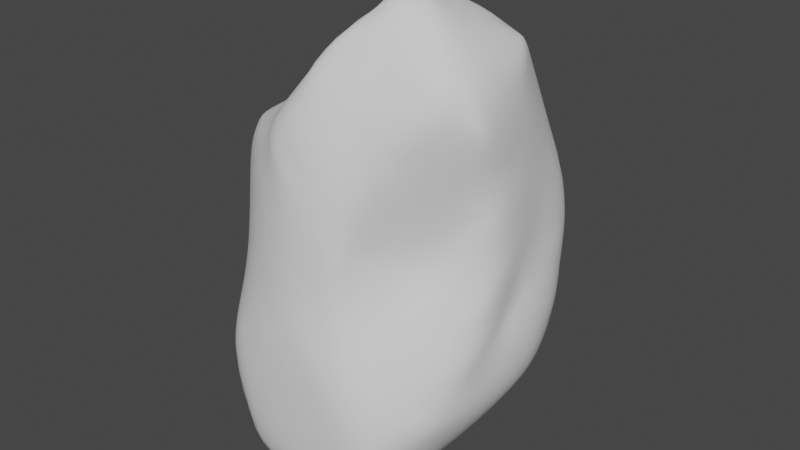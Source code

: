 # Source: rock.blend  (saved by Blender 4.5.90; exported with 4.5.12 LTS)
import bpy
from mathutils import Matrix  # noqa: F401  (used for matrix-valued properties, if any)

bpy.ops.wm.read_factory_settings(use_empty=True)
scene = bpy.context.scene
scene.name = 'Scene'

# ---- materials (node trees are filled in below, after node groups)
mat_rockmat = bpy.data.materials.new('RockMat')
mat_rockmat.use_transparent_shadow = False

# ---- material node trees
mat_rockmat.use_nodes = True; mat_rockmat.node_tree.nodes.clear()
_N = mat_rockmat.node_tree.nodes; _L = mat_rockmat.node_tree.links
n0 = _N.new('ShaderNodeBsdfPrincipled'); n0.name = 'Principled BSDF'; n0.location = (10, 300)
n0.distribution = 'GGX'
n0.subsurface_method = 'BURLEY'
n0.inputs[2].default_value = 0.4149
n0.inputs[3].default_value = 1.45
n0.inputs[13].default_value = 0.0
n0.inputs[27].default_value = (0.0, 0.0, 0.0, 1.0)
n0.inputs[28].default_value = 1.0
n1 = _N.new('ShaderNodeOutputMaterial'); n1.name = 'Material Output'; n1.location = (300, 300)
_L.new(n0.outputs[0], n1.inputs[0])
n1.is_active_output = True

# ---- world
world_world = bpy.data.worlds.new('World'); scene.world = world_world
world_world.use_nodes = True; world_world.node_tree.nodes.clear()
_N = world_world.node_tree.nodes; _L = world_world.node_tree.links
n0 = _N.new('ShaderNodeOutputWorld'); n0.name = 'World Output'; n0.location = (300, 300)
n1 = _N.new('ShaderNodeBackground'); n1.name = 'Background'; n1.location = (10, 300)
n1.inputs[0].default_value = (0.05088, 0.05088, 0.05088, 1.0)
_L.new(n1.outputs[0], n0.inputs[0])
n0.is_active_output = True
world_world.color = (0.05088, 0.05088, 0.05088)
world_world.use_sun_shadow = False
world_world.sun_shadow_jitter_overblur = 0.0

# ---- meshes
me_plane_002 = bpy.data.meshes.new('Plane.002')
me_plane_002.from_pydata([(1.24, -0.496, 2.104), (0.5069, 0.01366, 2.498), (1.059, 0.4236, 2.087), (0.9864, -0.5822, 2.369), (1.235, 0.1295, 1.997), (0.9375, 0.4304, 2.183), (0.9758, 0.9798, 1.2), (0.7171, 0.9964, 1.403), (1.464, -0.7204, 1.644), (0.5817, -0.41, 2.6), (1.343, 0.0316, 1.665), (0.6981, -0.6492, 2.581), (0.3412, -0.6163, 2.568), (0.9845, -0.9168, 2.227), (1.118, -1.014, 1.926), (1.369, -0.89, 1.758), (1.331, 0.5221, 0.7991), (-0.1543, 1.059, 1.396), (-0.1395, 0.6182, 1.719), (0.3583, 0.3838, 2.212), (0.2305, 0.8217, 1.753), (0.5435, 0.5146, 2.125), (-0.3114, 0.2388, 1.757), (0.3223, -0.1507, 2.441), (-0.2043, -1.295, 1.86), (0.3539, -0.8799, 2.558), (-0.9535, 0.9253, 0.9552), (-1.197, -0.1172, 1.128), (-1.241, -0.6142, 1.108), (-1.286, -0.7395, 1.044), (0.08421, -1.488, 1.689), (0.1753, -1.18, 2.162), (0.8195, -1.306, 1.328), (-0.2786, -1.496, 1.402), (-0.5699, -1.367, 1.406), (0.2953, -1.614, 0.8245), (0.5216, -1.546, -0.2254), (0.4884, -1.476, 0.4963), (0.5525, -1.326, 0.4162), (1.094, 1.25, 0.4967), (1.471, -0.3908, 0.2739), (1.324, 1.003, 0.2549), (1.433, -0.5837, -0.5119), (1.382, 0.08429, -0.0478), (1.337, -0.4189, -0.8642), (1.317, -1.164, -1.135), (1.415, 0.8505, -0.2561), (1.4, 0.6632, -1.011), (1.05, 1.099, -1.357), (0.7269, 1.558, -1.007), (0.1066, 1.243, 1.118), (0.4069, 1.482, 0.4982), (-0.4654, 1.525, 0.3639), (0.07382, 1.606, 0.08663), (0.03762, 1.696, -0.9436), (-0.4808, 1.671, -1.007), (-0.9249, 1.422, -1.182), (-1.374, 0.7384, -1.224), (-1.403, -0.7143, -1.513), (-0.4466, -1.7, -2.226), (-0.0932, -1.627, -2.374), (0.8245, -1.599, -1.85), (0.9954, -1.592, -1.517), (-1.311, 1.043, 0.4473), (-0.7237, 1.484, 0.1482), (-1.447, 0.9083, -0.365), (-1.589, -0.02079, -0.6246), (-1.447, -0.9787, -1.093), (-1.496, -0.06316, 0.6867), (-1.565, -0.3187, 0.2359), (-0.8502, -1.485, -0.4859), (-0.9789, 1.334, 0.5305), (-1.49, -0.451, 0.8081), (-1.36, -0.754, 0.7905), (-0.8857, -1.274, 0.8328), (-0.8431, -1.595, -1.95), (-1.087, -1.566, -1.286), (-1.083, -1.106, -0.2512), (-0.5266, -1.514, 0.5711), (-0.1033, -1.638, 0.8591), (-0.5787, -1.713, -0.8726), (-0.1249, -1.701, -0.2627), (0.8451, -1.007, -0.08384), (0.8862, -0.7585, 0.2812), (1.458, -0.4995, 1.045), (1.044, -0.9472, -0.2615), (1.147, -0.6475, 0.1776), (-0.7269, 0.4269, 1.386), (0.7466, -1.638, -0.8339), (0.7211, -1.466, -0.3866), (0.5558, -1.735, -1.501), (1.516, 0.05474, -0.7087), (1.414, 0.123, -1.332), (1.356, -0.7729, -1.451), (1.195, 0.3216, -1.707), (0.8634, 1.031, -1.729), (0.2924, 1.383, -1.981), (0.5628, 1.284, -1.879), (0.184, 1.549, -1.735), (-0.08391, 1.553, -1.722), (-0.3514, 1.306, -1.974), (-0.6106, 1.247, -1.907), (0.258, 1.067, -2.258), (-0.1242, 1.108, -2.211), (0.03881, 0.5737, -2.538), (-0.1304, 0.5851, -2.529), (-0.5566, 0.8482, -2.238), (-1.139, 0.5876, -1.754), (-1.057, -0.1524, -2.064), (-1.478, 0.1709, -1.302), (-0.7358, -0.7728, -2.388), (-0.5372, -0.03517, -2.498), (-0.1873, -1.276, -2.498), (-0.6794, -1.344, -2.247), (0.4058, -1.346, -2.362), (0.8093, -1.352, -2.082), (0.9718, -0.97, -2.074), (0.6363, -0.3982, -2.434), (0.6057, 0.5779, -2.264), (0.3076, -0.8138, -2.554), (0.3939, -1.696, -0.7033), (0.1369, -0.5429, -2.665), (-0.2182, -0.3731, -2.669), (0.1596, 0.07983, -2.61)], [], [(0, 8, 10), (0, 10, 4), (11, 3, 9), (11, 12, 25), (13, 14, 15), (0, 3, 13), (4, 10, 2), (7, 20, 21), (7, 21, 5), (19, 21, 20), (19, 23, 1), (19, 18, 22), (12, 23, 25), (23, 24, 25), (17, 18, 20), (26, 27, 87), (22, 18, 87), (29, 34, 28), (34, 22, 28), (30, 31, 24), (31, 14, 13), (30, 32, 14), (14, 31, 30), (15, 14, 32), (30, 33, 35), (30, 35, 32), (36, 37, 35), (35, 37, 32), (36, 38, 37), (16, 84, 40), (40, 43, 16), (42, 44, 43), (44, 42, 45), (48, 49, 47), (71, 26, 17), (57, 65, 56), (77, 69, 67), (69, 68, 66), (53, 49, 54), (63, 71, 65), (68, 26, 63), (27, 72, 29), (74, 34, 29), (74, 29, 73), (72, 68, 69), (72, 73, 29), (74, 73, 77), (35, 33, 79), (34, 79, 33), (81, 70, 80), (70, 76, 80), (8, 15, 84), (38, 82, 83), (89, 85, 82), (83, 86, 84), (40, 84, 86), (40, 86, 42), (85, 89, 42), (89, 45, 42), (81, 120, 36), (80, 59, 90), (90, 120, 81), (59, 60, 90), (80, 90, 81), (16, 43, 41), (43, 44, 91), (47, 46, 91), (62, 93, 45), (92, 47, 91), (47, 94, 48), (94, 95, 48), (92, 94, 47), (49, 97, 98), (98, 97, 96), (55, 54, 99), (56, 55, 99), (103, 102, 104), (105, 103, 104), (62, 61, 115), (108, 109, 107), (112, 113, 110), (113, 75, 110), (94, 116, 117), (117, 118, 94), (94, 118, 95), (118, 97, 95), (104, 102, 118), (121, 117, 119), (114, 116, 115), (90, 88, 120), (13, 25, 31), (67, 69, 66), (76, 77, 67), (28, 27, 29), (118, 123, 104), (1, 9, 3, 5), (105, 123, 111), (119, 112, 121), (123, 118, 117), (112, 111, 122), (121, 123, 117), (111, 123, 122), (123, 105, 104), (122, 123, 121), (112, 122, 121), (44, 92, 91), (5, 4, 2), (5, 3, 0, 4), (7, 5, 2, 6), (15, 8, 0, 13), (11, 9, 12), (11, 25, 13), (11, 13, 3), (10, 16, 6, 2), (19, 1, 5, 21), (23, 12, 9, 1), (23, 22, 34, 24), (19, 22, 23), (24, 34, 33, 30), (18, 19, 20), (25, 24, 31), (32, 37, 38, 83), (84, 16, 10, 8), (39, 6, 16, 41), (40, 42, 43), (49, 39, 41, 46), (7, 6, 39, 51), (46, 47, 49), (7, 50, 17, 20), (52, 50, 51, 53), (7, 51, 50), (71, 17, 50, 52), (54, 55, 64, 53), (39, 49, 51), (53, 51, 49), (58, 75, 76, 67), (65, 57, 109, 66), (64, 55, 56, 65), (66, 109, 58, 67), (65, 66, 68, 63), (68, 72, 27, 26), (71, 52, 64), (52, 53, 64), (65, 71, 64), (71, 63, 26), (69, 77, 73, 72), (70, 77, 76), (78, 79, 34, 74), (77, 70, 78, 74), (81, 79, 78, 70), (81, 36, 35, 79), (82, 38, 36, 89), (32, 83, 84, 15), (86, 83, 82, 85), (120, 88, 89, 36), (42, 86, 85), (45, 89, 88, 62), (75, 59, 80, 76), (62, 88, 90, 61), (44, 45, 93, 92), (90, 60, 61), (41, 43, 46), (91, 46, 43), (97, 49, 48, 95), (98, 99, 54, 49), (99, 98, 96, 100), (101, 56, 99), (101, 99, 100), (103, 100, 96, 102), (106, 101, 100, 103), (101, 107, 57, 56), (105, 106, 103), (116, 93, 62, 115), (57, 107, 109), (109, 108, 58), (115, 61, 60, 114), (59, 113, 112, 60), (106, 108, 107, 101), (111, 110, 108, 106), (110, 75, 58, 108), (111, 112, 110), (113, 59, 75), (112, 119, 114, 60), (97, 102, 96), (97, 118, 102), (111, 106, 105), (119, 117, 116, 114), (94, 92, 93, 116), (87, 18, 17, 26), (27, 28, 22, 87)])
me_plane_002.polygons.foreach_set('use_smooth', [True] * 190)
_uv = me_plane_002.uv_layers.new(name='UVMap')
_uv.uv.foreach_set('vector', [0.9345, 0.1074, 0.9742, 0.154, 0.8972, 0.159, 0.9345, 0.1074, 0.8972, 0.159, 0.8837, 0.132, 0.9225, 0.03959, 0.934, 0.07824, 0.8989, 0.04033, 0.9225, 0.03959, 0.9067, 0.008312, 0.9344, 0.004919, 0.9677, 0.06834, 0.9903, 0.09379, 0.9874, 0.1329, 0.9345, 0.1074, 0.934, 0.07824, 0.9677, 0.06834, 0.8837, 0.132, 0.8972, 0.159, 0.8562, 0.126, 0.7854, 0.1692, 0.773, 0.1132, 0.8226, 0.09823, 0.7854, 0.1692, 0.8226, 0.09823, 0.8503, 0.1124, 0.8193, 0.07504, 0.8226, 0.09823, 0.773, 0.1132, 0.8193, 0.07504, 0.8581, 0.02898, 0.8609, 0.05781, 0.8193, 0.07504, 0.7491, 0.08154, 0.7467, 0.03834, 0.3796, 0.5816, 0.3317, 0.5817, 0.4055, 0.5726, 0.3317, 0.5817, 0.4139, 0.4738, 0.4055, 0.5726, 0.7194, 0.1275, 0.7491, 0.08154, 0.773, 0.1132, 0.157, 0.4262, 0.2614, 0.3908, 0.2237, 0.4578, 0.7467, 0.03834, 0.7491, 0.08154, 0.6845, 0.04866, 0.3167, 0.3573, 0.4051, 0.4168, 0.3066, 0.3699, 0.4051, 0.4168, 0.2607, 0.507, 0.3066, 0.3699, 0.4526, 0.4708, 0.4272, 0.5228, 0.4139, 0.4738, 0.04573, 0.7012, 0.1281, 0.6568, 0.128, 0.6896, 0.01695, 0.6538, 0.08081, 0.6002, 0.1281, 0.6568, 0.1281, 0.6568, 0.04573, 0.7012, 0.01695, 0.6538, 0.1549, 0.6323, 0.1281, 0.6568, 0.08081, 0.6002, 0.4526, 0.4708, 0.4344, 0.4271, 0.5112, 0.416, 0.01695, 0.6538, 0.01388, 0.5631, 0.08081, 0.6002, 0.01042, 0.4564, 0.02819, 0.5266, 0.01388, 0.5631, 0.01388, 0.5631, 0.02819, 0.5266, 0.08081, 0.6002, 0.01042, 0.4564, 0.04233, 0.5152, 0.02819, 0.5266, 0.8486, 0.2414, 0.9526, 0.2279, 0.9377, 0.3039, 0.9377, 0.3039, 0.8895, 0.3298, 0.8486, 0.2414, 0.9461, 0.3912, 0.9173, 0.4273, 0.8895, 0.3298, 0.9173, 0.4273, 0.9461, 0.3912, 0.9903, 0.4737, 0.7897, 0.5999, 0.8628, 0.5751, 0.782, 0.6707, 0.608, 0.1544, 0.6328, 0.1025, 0.7194, 0.1275, 0.1028, 0.197, 0.1137, 0.2832, 0.02347, 0.2138, 0.3136, 0.2201, 0.2462, 0.2944, 0.2555, 0.1582, 0.2462, 0.2944, 0.2404, 0.341, 0.1905, 0.2291, 0.669, 0.2497, 0.6766, 0.3785, 0.6152, 0.3369, 0.5758, 0.1313, 0.608, 0.1544, 0.5075, 0.1837, 0.2404, 0.341, 0.157, 0.4262, 0.1278, 0.3688, 0.2614, 0.3908, 0.277, 0.3413, 0.3167, 0.3573, 0.3746, 0.3119, 0.4195, 0.3463, 0.3183, 0.3522, 0.3746, 0.3119, 0.3167, 0.3573, 0.3069, 0.33, 0.277, 0.3413, 0.2404, 0.341, 0.2462, 0.2944, 0.277, 0.3413, 0.3069, 0.33, 0.3167, 0.3573, 0.3746, 0.3119, 0.3069, 0.33, 0.3136, 0.2201, 0.5112, 0.416, 0.4344, 0.4271, 0.4687, 0.3921, 0.4051, 0.4168, 0.4687, 0.3921, 0.4344, 0.4271, 0.4222, 0.1765, 0.343, 0.1816, 0.3621, 0.1332, 0.343, 0.1816, 0.3034, 0.118, 0.3621, 0.1332, 0.1711, 0.6163, 0.1549, 0.6323, 0.1731, 0.5456, 0.04233, 0.5152, 0.07334, 0.4592, 0.1019, 0.4906, 0.03417, 0.4297, 0.08583, 0.4358, 0.07334, 0.4592, 0.1019, 0.4906, 0.1238, 0.4732, 0.1731, 0.5456, 0.1648, 0.4742, 0.1731, 0.5456, 0.1238, 0.4732, 0.1648, 0.4742, 0.1238, 0.4732, 0.13, 0.4016, 0.08583, 0.4358, 0.03417, 0.4297, 0.13, 0.4016, 0.03417, 0.4297, 0.06705, 0.3445, 0.13, 0.4016, 0.4222, 0.1765, 0.4574, 0.1146, 0.4894, 0.1587, 0.3621, 0.1332, 0.3091, 0.01335, 0.4439, 0.02932, 0.4439, 0.02932, 0.4574, 0.1146, 0.4222, 0.1765, 0.4421, 0.55, 0.4812, 0.5724, 0.4821, 0.6853, 0.3621, 0.1332, 0.4439, 0.02932, 0.4222, 0.1765, 0.8486, 0.2414, 0.8895, 0.3298, 0.7969, 0.2872, 0.8895, 0.3298, 0.9173, 0.4273, 0.8683, 0.4, 0.7971, 0.4175, 0.8006, 0.337, 0.8683, 0.4, 0.5227, 0.6974, 0.6163, 0.707, 0.573, 0.7433, 0.8481, 0.4644, 0.7971, 0.4175, 0.8683, 0.4, 0.782, 0.6707, 0.7085, 0.6293, 0.7897, 0.5999, 0.7085, 0.6293, 0.7593, 0.5712, 0.7897, 0.5999, 0.7121, 0.6785, 0.7085, 0.6293, 0.782, 0.6707, 0.8628, 0.5751, 0.7655, 0.5354, 0.7932, 0.4924, 0.7932, 0.4924, 0.7655, 0.5354, 0.7638, 0.5016, 0.5672, 0.3144, 0.6152, 0.3369, 0.558, 0.4009, 0.5114, 0.303, 0.5672, 0.3144, 0.558, 0.4009, 0.7227, 0.4656, 0.7243, 0.5034, 0.6695, 0.4963, 0.6649, 0.4796, 0.7227, 0.4656, 0.6695, 0.4963, 0.5227, 0.6974, 0.5167, 0.6633, 0.5379, 0.6408, 0.1546, 0.08771, 0.15, 0.1768, 0.09649, 0.1399, 0.5025, 0.5453, 0.4613, 0.5057, 0.516, 0.4698, 0.2648, 0.02427, 0.292, 0.05627, 0.2026, 0.02596, 0.7085, 0.6293, 0.5761, 0.6409, 0.6088, 0.5799, 0.6088, 0.5799, 0.6929, 0.5487, 0.7085, 0.6293, 0.7085, 0.6293, 0.6929, 0.5487, 0.7593, 0.5712, 0.6929, 0.5487, 0.7655, 0.5354, 0.7593, 0.5712, 0.6695, 0.4963, 0.7243, 0.5034, 0.6929, 0.5487, 0.5764, 0.5356, 0.6088, 0.5799, 0.5614, 0.5648, 0.5225, 0.5991, 0.5761, 0.6409, 0.5379, 0.6408, 0.4439, 0.02932, 0.4874, 0.08791, 0.4574, 0.1146, 0.128, 0.6896, 0.08941, 0.7262, 0.04573, 0.7012, 0.2555, 0.1582, 0.2462, 0.2944, 0.1905, 0.2291, 0.3034, 0.118, 0.3136, 0.2201, 0.2555, 0.1582, 0.3066, 0.3699, 0.2614, 0.3908, 0.3167, 0.3573, 0.6929, 0.5487, 0.6228, 0.5256, 0.6695, 0.4963, 0.8609, 0.05781, 0.8989, 0.04033, 0.934, 0.07824, 0.8503, 0.1124, 0.6649, 0.4796, 0.6228, 0.5256, 0.5959, 0.459, 0.5614, 0.5648, 0.5025, 0.5453, 0.5764, 0.5356, 0.6228, 0.5256, 0.6929, 0.5487, 0.6088, 0.5799, 0.5025, 0.5453, 0.5959, 0.459, 0.5791, 0.5059, 0.5764, 0.5356, 0.6228, 0.5256, 0.6088, 0.5799, 0.5959, 0.459, 0.6228, 0.5256, 0.5791, 0.5059, 0.6228, 0.5256, 0.6649, 0.4796, 0.6695, 0.4963, 0.5791, 0.5059, 0.6228, 0.5256, 0.5764, 0.5356, 0.5025, 0.5453, 0.5791, 0.5059, 0.5764, 0.5356, 0.9173, 0.4273, 0.8481, 0.4644, 0.8683, 0.4, 0.8503, 0.1124, 0.8837, 0.132, 0.8562, 0.126, 0.8503, 0.1124, 0.934, 0.07824, 0.9345, 0.1074, 0.8837, 0.132, 0.7854, 0.1692, 0.8503, 0.1124, 0.8562, 0.126, 0.8009, 0.1949, 0.9874, 0.1329, 0.9742, 0.154, 0.9345, 0.1074, 0.9677, 0.06834, 0.9225, 0.03959, 0.8989, 0.04033, 0.9067, 0.008312, 0.9225, 0.03959, 0.9344, 0.004919, 0.9677, 0.06834, 0.9225, 0.03959, 0.9677, 0.06834, 0.934, 0.07824, 0.8972, 0.159, 0.8486, 0.2414, 0.8009, 0.1949, 0.8562, 0.126, 0.8193, 0.07504, 0.8609, 0.05781, 0.8503, 0.1124, 0.8226, 0.09823, 0.8581, 0.02898, 0.9067, 0.008312, 0.8989, 0.04033, 0.8609, 0.05781, 0.3317, 0.5817, 0.2607, 0.507, 0.4051, 0.4168, 0.4139, 0.4738, 0.8193, 0.07504, 0.7467, 0.03834, 0.8581, 0.02898, 0.4139, 0.4738, 0.4051, 0.4168, 0.4344, 0.4271, 0.4526, 0.4708, 0.7491, 0.08154, 0.8193, 0.07504, 0.773, 0.1132, 0.4055, 0.5726, 0.4139, 0.4738, 0.4272, 0.5228, 0.08081, 0.6002, 0.02819, 0.5266, 0.04233, 0.5152, 0.1019, 0.4906, 0.9526, 0.2279, 0.8486, 0.2414, 0.8972, 0.159, 0.9742, 0.154, 0.7759, 0.2574, 0.8009, 0.1949, 0.8486, 0.2414, 0.7969, 0.2872, 0.9377, 0.3039, 0.9461, 0.3912, 0.8895, 0.3298, 0.6766, 0.3785, 0.7759, 0.2574, 0.7969, 0.2872, 0.8006, 0.337, 0.7854, 0.1692, 0.8009, 0.1949, 0.7759, 0.2574, 0.7156, 0.2305, 0.8006, 0.337, 0.7971, 0.4175, 0.6766, 0.3785, 0.7854, 0.1692, 0.7244, 0.1649, 0.7194, 0.1275, 0.773, 0.1132, 0.6403, 0.1996, 0.7244, 0.1649, 0.7156, 0.2305, 0.669, 0.2497, 0.7854, 0.1692, 0.7156, 0.2305, 0.7244, 0.1649, 0.608, 0.1544, 0.7194, 0.1275, 0.7244, 0.1649, 0.6403, 0.1996, 0.6152, 0.3369, 0.5672, 0.3144, 0.6051, 0.2005, 0.669, 0.2497, 0.7759, 0.2574, 0.6766, 0.3785, 0.7156, 0.2305, 0.669, 0.2497, 0.7156, 0.2305, 0.6766, 0.3785, 0.2215, 0.1307, 0.292, 0.05627, 0.3034, 0.118, 0.2555, 0.1582, 0.1137, 0.2832, 0.1028, 0.197, 0.15, 0.1768, 0.1905, 0.2291, 0.6051, 0.2005, 0.5672, 0.3144, 0.5114, 0.303, 0.5075, 0.1837, 0.1905, 0.2291, 0.15, 0.1768, 0.2215, 0.1307, 0.2555, 0.1582, 0.1137, 0.2832, 0.1905, 0.2291, 0.2404, 0.341, 0.1278, 0.3688, 0.2404, 0.341, 0.277, 0.3413, 0.2614, 0.3908, 0.157, 0.4262, 0.608, 0.1544, 0.6403, 0.1996, 0.6051, 0.2005, 0.6403, 0.1996, 0.669, 0.2497, 0.6051, 0.2005, 0.5075, 0.1837, 0.608, 0.1544, 0.6051, 0.2005, 0.608, 0.1544, 0.5758, 0.1313, 0.6328, 0.1025, 0.2462, 0.2944, 0.3136, 0.2201, 0.3069, 0.33, 0.277, 0.3413, 0.343, 0.1816, 0.3136, 0.2201, 0.3034, 0.118, 0.407, 0.2726, 0.4574, 0.2871, 0.4195, 0.3463, 0.3746, 0.3119, 0.3136, 0.2201, 0.343, 0.1816, 0.407, 0.2726, 0.3746, 0.3119, 0.4222, 0.1765, 0.4574, 0.2871, 0.407, 0.2726, 0.343, 0.1816, 0.4222, 0.1765, 0.4894, 0.1587, 0.5007, 0.2706, 0.4574, 0.2871, 0.07334, 0.4592, 0.04233, 0.5152, 0.01042, 0.4564, 0.03417, 0.4297, 0.08081, 0.6002, 0.1019, 0.4906, 0.1731, 0.5456, 0.1549, 0.6323, 0.1238, 0.4732, 0.1019, 0.4906, 0.07334, 0.4592, 0.08583, 0.4358, 0.4574, 0.1146, 0.4874, 0.08791, 0.5112, 0.09883, 0.4894, 0.1587, 0.13, 0.4016, 0.1238, 0.4732, 0.08583, 0.4358, 0.573, 0.7433, 0.5073, 0.782, 0.4862, 0.764, 0.5227, 0.6974, 0.292, 0.05627, 0.3091, 0.01335, 0.3621, 0.1332, 0.3034, 0.118, 0.5227, 0.6974, 0.4862, 0.764, 0.4821, 0.6853, 0.5167, 0.6633, 0.9173, 0.4273, 0.9903, 0.4737, 0.9411, 0.4982, 0.8481, 0.4644, 0.4821, 0.6853, 0.4812, 0.5724, 0.5167, 0.6633, 0.7969, 0.2872, 0.8895, 0.3298, 0.8006, 0.337, 0.8683, 0.4, 0.8006, 0.337, 0.8895, 0.3298, 0.7655, 0.5354, 0.8628, 0.5751, 0.7897, 0.5999, 0.7593, 0.5712, 0.5837, 0.4194, 0.558, 0.4009, 0.6152, 0.3369, 0.6766, 0.3785, 0.7915, 0.4605, 0.7932, 0.4924, 0.7638, 0.5016, 0.7504, 0.4345, 0.4897, 0.3883, 0.5114, 0.303, 0.558, 0.4009, 0.4897, 0.3883, 0.558, 0.4009, 0.5121, 0.4101, 0.7227, 0.4656, 0.7504, 0.4345, 0.7638, 0.5016, 0.7243, 0.5034, 0.6884, 0.4296, 0.7337, 0.4089, 0.7504, 0.4345, 0.7227, 0.4656, 0.01244, 0.1301, 0.09649, 0.1399, 0.1028, 0.197, 0.02347, 0.2138, 0.6649, 0.4796, 0.6884, 0.4296, 0.7227, 0.4656, 0.5761, 0.6409, 0.6163, 0.707, 0.5227, 0.6974, 0.5379, 0.6408, 0.1028, 0.197, 0.09649, 0.1399, 0.15, 0.1768, 0.15, 0.1768, 0.1546, 0.08771, 0.2215, 0.1307, 0.5379, 0.6408, 0.5167, 0.6633, 0.4812, 0.5724, 0.5225, 0.5991, 0.4421, 0.55, 0.4613, 0.5057, 0.5025, 0.5453, 0.4812, 0.5724, 0.0743, 0.07797, 0.1546, 0.08771, 0.09649, 0.1399, 0.01244, 0.1301, 0.1162, 0.04205, 0.2026, 0.02596, 0.1546, 0.08771, 0.0743, 0.07797, 0.2026, 0.02596, 0.292, 0.05627, 0.2215, 0.1307, 0.1546, 0.08771, 0.5959, 0.459, 0.5025, 0.5453, 0.516, 0.4698, 0.2648, 0.02427, 0.3091, 0.01335, 0.292, 0.05627, 0.5025, 0.5453, 0.5614, 0.5648, 0.5225, 0.5991, 0.4812, 0.5724, 0.7655, 0.5354, 0.7243, 0.5034, 0.7638, 0.5016, 0.7655, 0.5354, 0.6929, 0.5487, 0.7243, 0.5034, 0.5959, 0.459, 0.6884, 0.4296, 0.6649, 0.4796, 0.5614, 0.5648, 0.6088, 0.5799, 0.5761, 0.6409, 0.5225, 0.5991, 0.7085, 0.6293, 0.7121, 0.6785, 0.6163, 0.707, 0.5761, 0.6409, 0.6845, 0.04866, 0.7491, 0.08154, 0.7194, 0.1275, 0.6328, 0.1025, 0.2614, 0.3908, 0.3066, 0.3699, 0.2607, 0.507, 0.2237, 0.4578])
me_plane_002.materials.append(mat_rockmat)
me_plane_002.use_remesh_fix_poles = True
me_plane_002.use_remesh_preserve_attributes = False
me_plane_002.use_mirror_vertex_groups = False
me_plane_002.update()

# ---- objects
ob_rock = bpy.data.objects.new('Rock', me_plane_002)

# ---- transforms, parenting, visibility, modifiers, constraints
ob_rock.location = (0.0, 0.0, 0.0)
ob_rock.show_wire = True
ob_rock.show_in_front = True
ob_rock.lineart.crease_threshold = 0.0
_m = ob_rock.modifiers.new('Subdivision', 'SUBSURF')
_m = ob_rock.modifiers.new('Triangulate', 'TRIANGULATE')

# ---- collection membership
scene.collection.objects.link(ob_rock)

# ---- scene / render settings (as saved in the file)
scene.frame_start = 1; scene.frame_end = 250; scene.frame_set(1)
scene.render.engine = 'CYCLES'
scene.cycles.use_denoising = False
scene.cycles.samples = 128
scene.cycles.sampling_pattern = 'TABULATED_SOBOL'
scene.cycles.use_adaptive_sampling = False
scene.cycles.use_light_tree = False
scene.view_settings.view_transform = 'Filmic'
bpy.context.view_layer.update()

# ---- added for rendering (the .blend has no active camera and no usable light): camera, sun
cam_auto = bpy.data.cameras.new('AutoCamera')
cam_auto.lens = 50.0
cam_auto.sensor_width = 36.0
cam_auto.clip_end = 1000.0
ob_auto_camera = bpy.data.objects.new('AutoCamera', cam_auto)
scene.collection.objects.link(ob_auto_camera)
ob_auto_camera.location = (6.32478, -7.6798, 5.06338)
ob_auto_camera.rotation_euler = (1.09748, -7.21219e-08, 0.694738)
scene.camera = ob_auto_camera
light_auto_sun = bpy.data.lights.new('AutoSun', 'SUN')
light_auto_sun.energy = 3.0
light_auto_sun.angle = 0.0523599
ob_auto_sun = bpy.data.objects.new('AutoSun', light_auto_sun)
scene.collection.objects.link(ob_auto_sun)
ob_auto_sun.rotation_euler = (0.872665, 0.174533, 0.523599)
bpy.context.view_layer.update()
